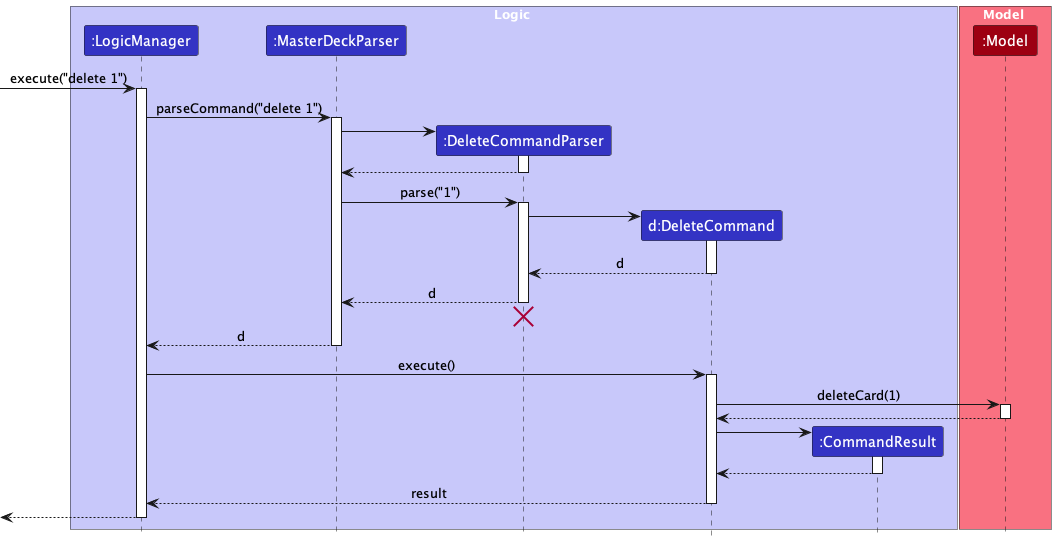

The diagram above was rendered by PlantUML. Its source (embedded in the PNG):
@startuml
!include style.puml

box Logic LOGIC_COLOR_T1
participant ":LogicManager" as LogicManager LOGIC_COLOR
participant ":MasterDeckParser" as MasterDeckParser LOGIC_COLOR
participant ":DeleteCommandParser" as DeleteCommandParser LOGIC_COLOR
participant "d:DeleteCommand" as DeleteCommand LOGIC_COLOR
participant ":CommandResult" as CommandResult LOGIC_COLOR
end box

box Model MODEL_COLOR_T1
participant ":Model" as Model MODEL_COLOR
end box

[-> LogicManager : execute("delete 1")
activate LogicManager

LogicManager -> MasterDeckParser : parseCommand("delete 1")
activate MasterDeckParser

create DeleteCommandParser
MasterDeckParser -> DeleteCommandParser
activate DeleteCommandParser

DeleteCommandParser --> MasterDeckParser
deactivate DeleteCommandParser

MasterDeckParser -> DeleteCommandParser : parse("1")
activate DeleteCommandParser

create DeleteCommand
DeleteCommandParser -> DeleteCommand
activate DeleteCommand

DeleteCommand --> DeleteCommandParser : d
deactivate DeleteCommand

DeleteCommandParser --> MasterDeckParser : d
deactivate DeleteCommandParser
'Hidden arrow to position the destroy marker below the end of the activation bar.
DeleteCommandParser -[hidden]-> MasterDeckParser
destroy DeleteCommandParser

MasterDeckParser --> LogicManager : d
deactivate MasterDeckParser

LogicManager -> DeleteCommand : execute()
activate DeleteCommand

DeleteCommand -> Model : deleteCard(1)
activate Model

Model --> DeleteCommand
deactivate Model

create CommandResult
DeleteCommand -> CommandResult
activate CommandResult

CommandResult --> DeleteCommand
deactivate CommandResult

DeleteCommand --> LogicManager : result
deactivate DeleteCommand

[<--LogicManager
deactivate LogicManager
@enduml